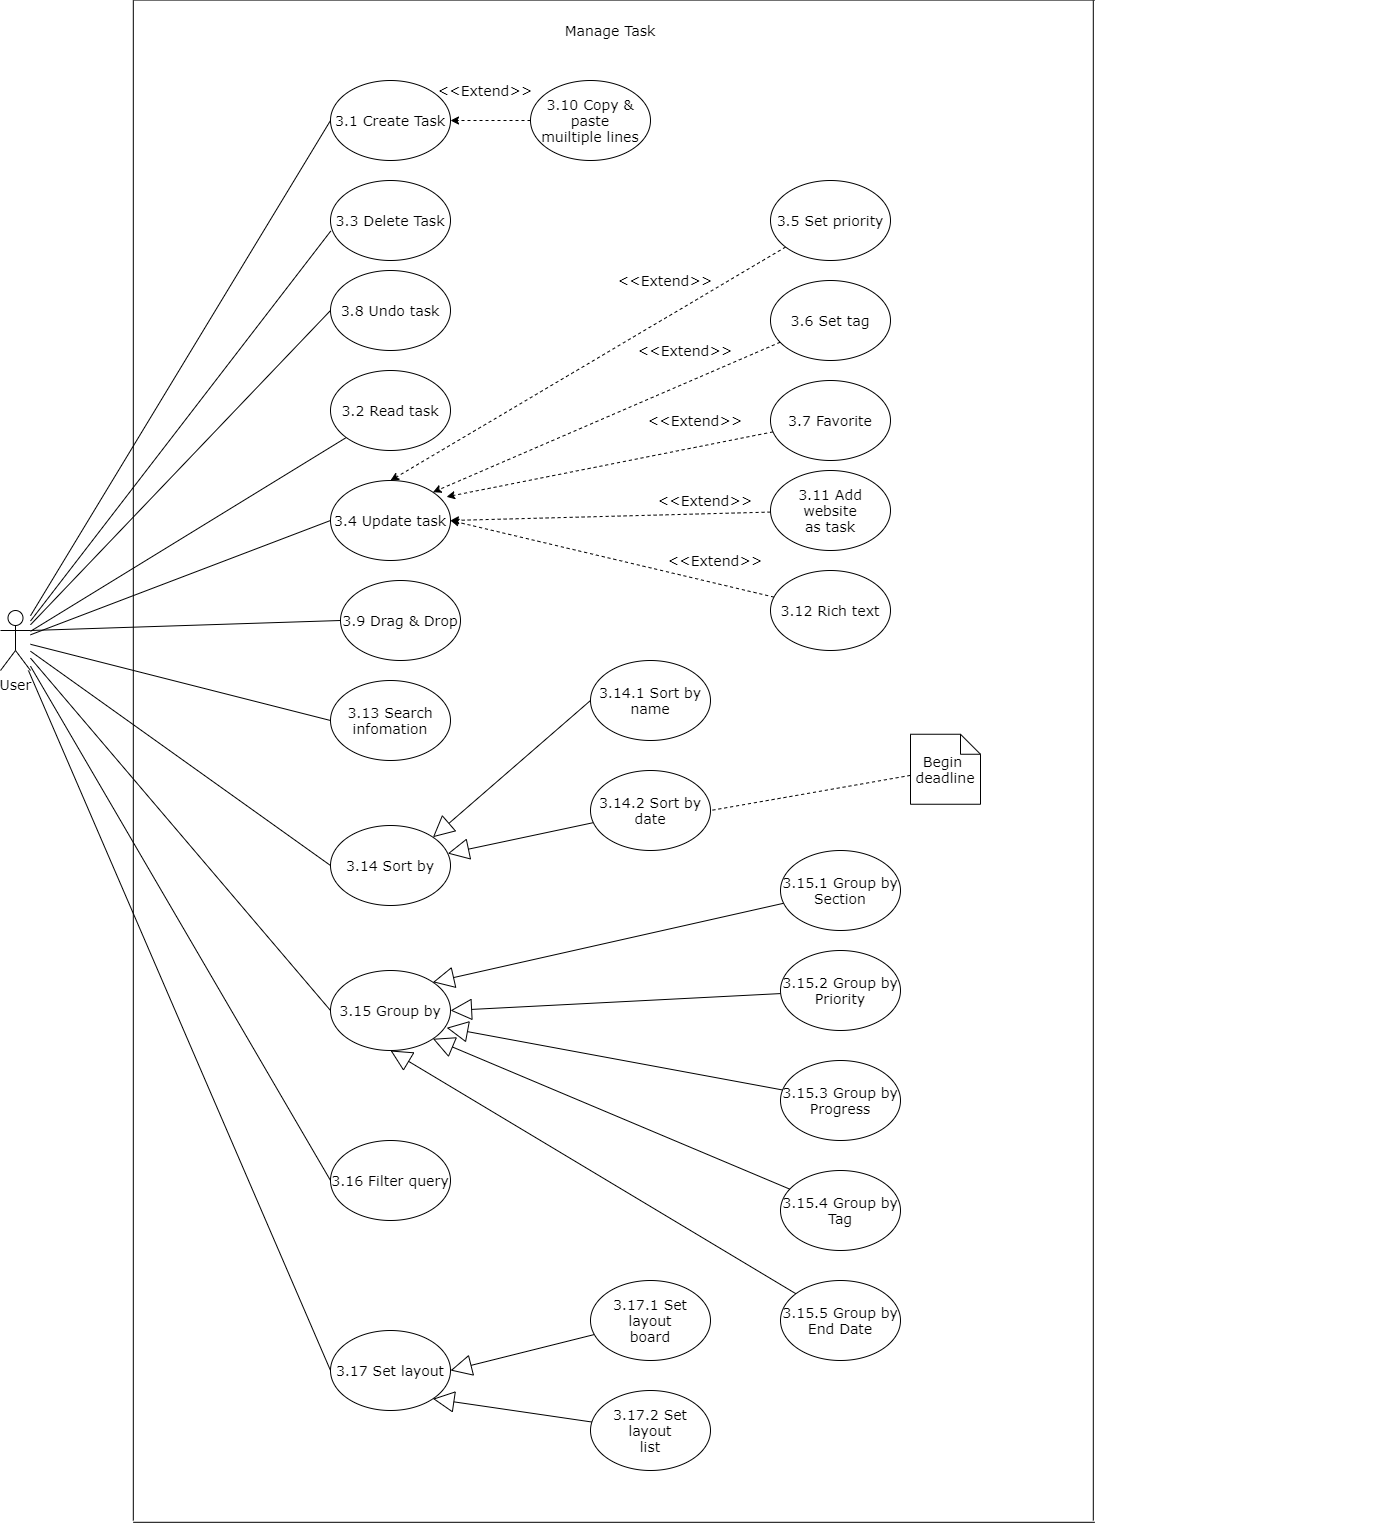

The diagram above was exported from draw.io. Its source (the exported page's mxGraphModel, read from the mxfile embedded in the PNG):
<mxGraphModel dx="1240" dy="1858" grid="1" gridSize="10" guides="1" tooltips="1" connect="1" arrows="1" fold="1" page="1" pageScale="1" pageWidth="827" pageHeight="1169" math="0" shadow="0">
  <root>
    <mxCell id="0" />
    <mxCell id="1" parent="0" />
    <mxCell id="AmktPp6znx14AWpyXF8o-28" style="edgeStyle=none;rounded=0;orthogonalLoop=1;jettySize=auto;html=1;entryX=0;entryY=0.5;entryDx=0;entryDy=0;endArrow=none;endFill=0;fontSize=14;fontFamily=Verdana;" parent="1" source="AmktPp6znx14AWpyXF8o-3" target="9i3tY1a-r9XQjB2fd8pw-3" edge="1">
      <mxGeometry relative="1" as="geometry">
        <mxPoint x="300" y="-35" as="targetPoint" />
      </mxGeometry>
    </mxCell>
    <mxCell id="AmktPp6znx14AWpyXF8o-41" style="edgeStyle=none;rounded=0;orthogonalLoop=1;jettySize=auto;html=1;entryX=0;entryY=0.5;entryDx=0;entryDy=0;endArrow=none;endFill=0;fontSize=14;fontFamily=Verdana;" parent="1" source="AmktPp6znx14AWpyXF8o-3" target="AmktPp6znx14AWpyXF8o-30" edge="1">
      <mxGeometry relative="1" as="geometry" />
    </mxCell>
    <mxCell id="AmktPp6znx14AWpyXF8o-42" style="edgeStyle=none;rounded=0;orthogonalLoop=1;jettySize=auto;html=1;entryX=0;entryY=0.5;entryDx=0;entryDy=0;endArrow=none;endFill=0;fontSize=14;fontFamily=Verdana;" parent="1" source="AmktPp6znx14AWpyXF8o-3" target="AmktPp6znx14AWpyXF8o-31" edge="1">
      <mxGeometry relative="1" as="geometry" />
    </mxCell>
    <mxCell id="AmktPp6znx14AWpyXF8o-43" style="edgeStyle=none;rounded=0;orthogonalLoop=1;jettySize=auto;html=1;entryX=0;entryY=0.5;entryDx=0;entryDy=0;endArrow=none;endFill=0;fontSize=14;fontFamily=Verdana;" parent="1" source="AmktPp6znx14AWpyXF8o-3" target="AmktPp6znx14AWpyXF8o-33" edge="1">
      <mxGeometry relative="1" as="geometry" />
    </mxCell>
    <mxCell id="AmktPp6znx14AWpyXF8o-44" style="edgeStyle=none;rounded=0;orthogonalLoop=1;jettySize=auto;html=1;entryX=0;entryY=0.5;entryDx=0;entryDy=0;endArrow=none;endFill=0;fontSize=14;fontFamily=Verdana;" parent="1" source="AmktPp6znx14AWpyXF8o-3" target="AmktPp6znx14AWpyXF8o-39" edge="1">
      <mxGeometry relative="1" as="geometry" />
    </mxCell>
    <mxCell id="AmktPp6znx14AWpyXF8o-45" style="edgeStyle=none;rounded=0;orthogonalLoop=1;jettySize=auto;html=1;entryX=0;entryY=0.5;entryDx=0;entryDy=0;endArrow=none;endFill=0;fontSize=14;fontFamily=Verdana;" parent="1" source="AmktPp6znx14AWpyXF8o-3" target="AmktPp6znx14AWpyXF8o-40" edge="1">
      <mxGeometry relative="1" as="geometry" />
    </mxCell>
    <mxCell id="9i3tY1a-r9XQjB2fd8pw-5" style="rounded=0;orthogonalLoop=1;jettySize=auto;html=1;entryX=0.002;entryY=0.632;entryDx=0;entryDy=0;entryPerimeter=0;endArrow=none;endFill=0;" edge="1" parent="1" source="AmktPp6znx14AWpyXF8o-3" target="9i3tY1a-r9XQjB2fd8pw-4">
      <mxGeometry relative="1" as="geometry" />
    </mxCell>
    <mxCell id="9i3tY1a-r9XQjB2fd8pw-6" style="edgeStyle=none;rounded=0;orthogonalLoop=1;jettySize=auto;html=1;entryX=0;entryY=0.5;entryDx=0;entryDy=0;endArrow=none;endFill=0;" edge="1" parent="1" source="AmktPp6znx14AWpyXF8o-3" target="AmktPp6znx14AWpyXF8o-14">
      <mxGeometry relative="1" as="geometry" />
    </mxCell>
    <mxCell id="9i3tY1a-r9XQjB2fd8pw-8" style="edgeStyle=none;rounded=0;orthogonalLoop=1;jettySize=auto;html=1;entryX=0;entryY=0.5;entryDx=0;entryDy=0;endArrow=none;endFill=0;" edge="1" parent="1" source="AmktPp6znx14AWpyXF8o-3" target="9i3tY1a-r9XQjB2fd8pw-7">
      <mxGeometry relative="1" as="geometry" />
    </mxCell>
    <mxCell id="AmktPp6znx14AWpyXF8o-3" value="User" style="shape=umlActor;verticalLabelPosition=bottom;verticalAlign=top;html=1;outlineConnect=0;fontSize=14;fontFamily=Verdana;" parent="1" vertex="1">
      <mxGeometry y="330" width="30" height="60" as="geometry" />
    </mxCell>
    <mxCell id="AmktPp6znx14AWpyXF8o-20" style="edgeStyle=none;rounded=0;orthogonalLoop=1;jettySize=auto;html=1;dashed=1;endArrow=classic;endFill=1;fontSize=14;fontFamily=Verdana;entryX=0.5;entryY=0;entryDx=0;entryDy=0;" parent="1" source="AmktPp6znx14AWpyXF8o-12" target="9i3tY1a-r9XQjB2fd8pw-7" edge="1">
      <mxGeometry relative="1" as="geometry">
        <mxPoint x="695.0006694931949" y="-94.14987391959335" as="targetPoint" />
      </mxGeometry>
    </mxCell>
    <mxCell id="AmktPp6znx14AWpyXF8o-12" value="3.5 Set priority" style="ellipse;whiteSpace=wrap;html=1;fontSize=14;fontFamily=Verdana;" parent="1" vertex="1">
      <mxGeometry x="770" y="-100" width="120" height="80" as="geometry" />
    </mxCell>
    <mxCell id="AmktPp6znx14AWpyXF8o-21" style="edgeStyle=none;rounded=0;orthogonalLoop=1;jettySize=auto;html=1;entryX=1;entryY=0;entryDx=0;entryDy=0;dashed=1;endArrow=classic;endFill=1;fontSize=14;fontFamily=Verdana;" parent="1" source="AmktPp6znx14AWpyXF8o-13" target="9i3tY1a-r9XQjB2fd8pw-7" edge="1">
      <mxGeometry relative="1" as="geometry">
        <mxPoint x="717.9000000000001" y="-19.249999999999773" as="targetPoint" />
      </mxGeometry>
    </mxCell>
    <mxCell id="AmktPp6znx14AWpyXF8o-13" value="3.6 Set tag" style="ellipse;whiteSpace=wrap;html=1;fontSize=14;fontFamily=Verdana;" parent="1" vertex="1">
      <mxGeometry x="770" width="120" height="80" as="geometry" />
    </mxCell>
    <mxCell id="AmktPp6znx14AWpyXF8o-14" value="3.8 Undo task" style="ellipse;whiteSpace=wrap;html=1;fontSize=14;fontFamily=Verdana;" parent="1" vertex="1">
      <mxGeometry x="330" y="-10" width="120" height="80" as="geometry" />
    </mxCell>
    <mxCell id="AmktPp6znx14AWpyXF8o-23" style="edgeStyle=none;rounded=0;orthogonalLoop=1;jettySize=auto;html=1;dashed=1;endArrow=classic;endFill=1;fontSize=14;fontFamily=Verdana;entryX=0.967;entryY=0.204;entryDx=0;entryDy=0;entryPerimeter=0;" parent="1" source="AmktPp6znx14AWpyXF8o-15" target="9i3tY1a-r9XQjB2fd8pw-7" edge="1">
      <mxGeometry relative="1" as="geometry">
        <mxPoint x="685.4981507372613" y="33.64723583260229" as="targetPoint" />
      </mxGeometry>
    </mxCell>
    <mxCell id="AmktPp6znx14AWpyXF8o-15" value="3.7 Favorite" style="ellipse;whiteSpace=wrap;html=1;fontSize=14;fontFamily=Verdana;" parent="1" vertex="1">
      <mxGeometry x="770" y="100" width="120" height="80" as="geometry" />
    </mxCell>
    <mxCell id="AmktPp6znx14AWpyXF8o-16" value="3.9 Drag &amp;amp; Drop" style="ellipse;whiteSpace=wrap;html=1;fontSize=14;fontFamily=Verdana;" parent="1" vertex="1">
      <mxGeometry x="340" y="300" width="120" height="80" as="geometry" />
    </mxCell>
    <mxCell id="AmktPp6znx14AWpyXF8o-25" style="edgeStyle=none;rounded=0;orthogonalLoop=1;jettySize=auto;html=1;dashed=1;endArrow=classic;endFill=1;fontSize=14;fontFamily=Verdana;entryX=1;entryY=0.5;entryDx=0;entryDy=0;" parent="1" source="AmktPp6znx14AWpyXF8o-17" target="9i3tY1a-r9XQjB2fd8pw-3" edge="1">
      <mxGeometry relative="1" as="geometry">
        <mxPoint x="780" y="180" as="targetPoint" />
      </mxGeometry>
    </mxCell>
    <mxCell id="AmktPp6znx14AWpyXF8o-17" value="3.10 Copy &amp;amp; paste&lt;br style=&quot;font-size: 14px&quot;&gt;muiltiple lines" style="ellipse;whiteSpace=wrap;html=1;fontSize=14;fontFamily=Verdana;" parent="1" vertex="1">
      <mxGeometry x="530" y="-200" width="120" height="80" as="geometry" />
    </mxCell>
    <mxCell id="AmktPp6znx14AWpyXF8o-26" style="edgeStyle=none;rounded=0;orthogonalLoop=1;jettySize=auto;html=1;dashed=1;endArrow=classic;endFill=1;fontSize=14;fontFamily=Verdana;entryX=1;entryY=0.5;entryDx=0;entryDy=0;" parent="1" source="AmktPp6znx14AWpyXF8o-18" target="9i3tY1a-r9XQjB2fd8pw-7" edge="1">
      <mxGeometry relative="1" as="geometry">
        <mxPoint x="790" y="196" as="targetPoint" />
      </mxGeometry>
    </mxCell>
    <mxCell id="AmktPp6znx14AWpyXF8o-18" value="3.11 Add website&lt;br style=&quot;font-size: 14px&quot;&gt;as task" style="ellipse;whiteSpace=wrap;html=1;fontSize=14;fontFamily=Verdana;" parent="1" vertex="1">
      <mxGeometry x="770" y="190" width="120" height="80" as="geometry" />
    </mxCell>
    <mxCell id="AmktPp6znx14AWpyXF8o-27" style="edgeStyle=none;rounded=0;orthogonalLoop=1;jettySize=auto;html=1;dashed=1;endArrow=classic;endFill=1;fontSize=14;fontFamily=Verdana;entryX=1;entryY=0.5;entryDx=0;entryDy=0;" parent="1" source="AmktPp6znx14AWpyXF8o-19" target="9i3tY1a-r9XQjB2fd8pw-7" edge="1">
      <mxGeometry relative="1" as="geometry">
        <mxPoint x="750" y="250" as="targetPoint" />
      </mxGeometry>
    </mxCell>
    <mxCell id="AmktPp6znx14AWpyXF8o-19" value="3.12 Rich text" style="ellipse;whiteSpace=wrap;html=1;fontSize=14;fontFamily=Verdana;" parent="1" vertex="1">
      <mxGeometry x="770" y="290" width="120" height="80" as="geometry" />
    </mxCell>
    <mxCell id="AmktPp6znx14AWpyXF8o-30" value="3.13 Search infomation" style="ellipse;whiteSpace=wrap;html=1;fontSize=14;fontFamily=Verdana;" parent="1" vertex="1">
      <mxGeometry x="330" y="400" width="120" height="80" as="geometry" />
    </mxCell>
    <mxCell id="AmktPp6znx14AWpyXF8o-46" style="edgeStyle=none;rounded=0;orthogonalLoop=1;jettySize=auto;html=1;entryX=1;entryY=0;entryDx=0;entryDy=0;endArrow=block;endFill=0;fontSize=14;endSize=19;exitX=0;exitY=0.5;exitDx=0;exitDy=0;fontFamily=Verdana;" parent="1" source="AmktPp6znx14AWpyXF8o-32" target="AmktPp6znx14AWpyXF8o-31" edge="1">
      <mxGeometry relative="1" as="geometry" />
    </mxCell>
    <mxCell id="AmktPp6znx14AWpyXF8o-31" value="3.14 Sort by" style="ellipse;whiteSpace=wrap;html=1;fontSize=14;fontFamily=Verdana;" parent="1" vertex="1">
      <mxGeometry x="330" y="545" width="120" height="80" as="geometry" />
    </mxCell>
    <mxCell id="AmktPp6znx14AWpyXF8o-32" value="3.14.1 Sort by&lt;br style=&quot;font-size: 14px&quot;&gt;name" style="ellipse;whiteSpace=wrap;html=1;fontSize=14;fontFamily=Verdana;" parent="1" vertex="1">
      <mxGeometry x="590" y="380" width="120" height="80" as="geometry" />
    </mxCell>
    <mxCell id="AmktPp6znx14AWpyXF8o-33" value="3.15 Group by" style="ellipse;whiteSpace=wrap;html=1;fontSize=14;fontFamily=Verdana;" parent="1" vertex="1">
      <mxGeometry x="330" y="690" width="120" height="80" as="geometry" />
    </mxCell>
    <mxCell id="AmktPp6znx14AWpyXF8o-47" style="edgeStyle=none;rounded=0;orthogonalLoop=1;jettySize=auto;html=1;endArrow=block;endFill=0;endSize=19;fontSize=14;fontFamily=Verdana;" parent="1" source="AmktPp6znx14AWpyXF8o-34" target="AmktPp6znx14AWpyXF8o-31" edge="1">
      <mxGeometry relative="1" as="geometry" />
    </mxCell>
    <mxCell id="AmktPp6znx14AWpyXF8o-34" value="3.14.2 Sort by&lt;br style=&quot;font-size: 14px&quot;&gt;date" style="ellipse;whiteSpace=wrap;html=1;fontSize=14;fontFamily=Verdana;" parent="1" vertex="1">
      <mxGeometry x="590" y="490" width="120" height="80" as="geometry" />
    </mxCell>
    <mxCell id="AmktPp6znx14AWpyXF8o-48" style="edgeStyle=none;rounded=0;orthogonalLoop=1;jettySize=auto;html=1;entryX=1;entryY=0;entryDx=0;entryDy=0;endArrow=block;endFill=0;endSize=19;fontSize=14;fontFamily=Verdana;" parent="1" source="AmktPp6znx14AWpyXF8o-35" target="AmktPp6znx14AWpyXF8o-33" edge="1">
      <mxGeometry relative="1" as="geometry" />
    </mxCell>
    <mxCell id="AmktPp6znx14AWpyXF8o-35" value="3.15.1 Group by&lt;br style=&quot;font-size: 14px&quot;&gt;Section" style="ellipse;whiteSpace=wrap;html=1;fontSize=14;fontFamily=Verdana;" parent="1" vertex="1">
      <mxGeometry x="780" y="570" width="120" height="80" as="geometry" />
    </mxCell>
    <mxCell id="AmktPp6znx14AWpyXF8o-49" style="edgeStyle=none;rounded=0;orthogonalLoop=1;jettySize=auto;html=1;entryX=1;entryY=0.5;entryDx=0;entryDy=0;endArrow=block;endFill=0;endSize=19;fontSize=14;fontFamily=Verdana;" parent="1" source="AmktPp6znx14AWpyXF8o-36" target="AmktPp6znx14AWpyXF8o-33" edge="1">
      <mxGeometry relative="1" as="geometry" />
    </mxCell>
    <mxCell id="AmktPp6znx14AWpyXF8o-36" value="3.15.2 Group by&lt;br style=&quot;font-size: 14px&quot;&gt;Priority" style="ellipse;whiteSpace=wrap;html=1;fontSize=14;fontFamily=Verdana;" parent="1" vertex="1">
      <mxGeometry x="780" y="670" width="120" height="80" as="geometry" />
    </mxCell>
    <mxCell id="AmktPp6znx14AWpyXF8o-50" style="edgeStyle=none;rounded=0;orthogonalLoop=1;jettySize=auto;html=1;entryX=0.968;entryY=0.716;entryDx=0;entryDy=0;entryPerimeter=0;endArrow=block;endFill=0;endSize=19;fontSize=14;fontFamily=Verdana;" parent="1" source="AmktPp6znx14AWpyXF8o-37" target="AmktPp6znx14AWpyXF8o-33" edge="1">
      <mxGeometry relative="1" as="geometry" />
    </mxCell>
    <mxCell id="AmktPp6znx14AWpyXF8o-37" value="3.15.3 Group by&lt;br style=&quot;font-size: 14px&quot;&gt;Progress" style="ellipse;whiteSpace=wrap;html=1;fontSize=14;fontFamily=Verdana;" parent="1" vertex="1">
      <mxGeometry x="780" y="780" width="120" height="80" as="geometry" />
    </mxCell>
    <mxCell id="AmktPp6znx14AWpyXF8o-51" style="edgeStyle=none;rounded=0;orthogonalLoop=1;jettySize=auto;html=1;entryX=1;entryY=1;entryDx=0;entryDy=0;endArrow=block;endFill=0;endSize=19;fontSize=14;fontFamily=Verdana;" parent="1" source="AmktPp6znx14AWpyXF8o-38" target="AmktPp6znx14AWpyXF8o-33" edge="1">
      <mxGeometry relative="1" as="geometry" />
    </mxCell>
    <mxCell id="AmktPp6znx14AWpyXF8o-38" value="3.15.4 Group by&lt;br style=&quot;font-size: 14px&quot;&gt;Tag" style="ellipse;whiteSpace=wrap;html=1;fontSize=14;fontFamily=Verdana;" parent="1" vertex="1">
      <mxGeometry x="780" y="890" width="120" height="80" as="geometry" />
    </mxCell>
    <mxCell id="AmktPp6znx14AWpyXF8o-39" value="3.16 Filter query" style="ellipse;whiteSpace=wrap;html=1;fontSize=14;fontFamily=Verdana;" parent="1" vertex="1">
      <mxGeometry x="330" y="860" width="120" height="80" as="geometry" />
    </mxCell>
    <mxCell id="AmktPp6znx14AWpyXF8o-40" value="3.17 Set layout" style="ellipse;whiteSpace=wrap;html=1;fontSize=14;fontFamily=Verdana;" parent="1" vertex="1">
      <mxGeometry x="330" y="1050" width="120" height="80" as="geometry" />
    </mxCell>
    <mxCell id="AmktPp6znx14AWpyXF8o-54" style="edgeStyle=none;rounded=0;orthogonalLoop=1;jettySize=auto;html=1;entryX=1;entryY=0.5;entryDx=0;entryDy=0;endArrow=block;endFill=0;endSize=19;fontSize=14;fontFamily=Verdana;" parent="1" source="AmktPp6znx14AWpyXF8o-52" target="AmktPp6znx14AWpyXF8o-40" edge="1">
      <mxGeometry relative="1" as="geometry" />
    </mxCell>
    <mxCell id="AmktPp6znx14AWpyXF8o-52" value="3.17.1 Set layout&lt;br style=&quot;font-size: 14px&quot;&gt;board" style="ellipse;whiteSpace=wrap;html=1;fontSize=14;fontFamily=Verdana;" parent="1" vertex="1">
      <mxGeometry x="590" y="1000" width="120" height="80" as="geometry" />
    </mxCell>
    <mxCell id="AmktPp6znx14AWpyXF8o-55" style="edgeStyle=none;rounded=0;orthogonalLoop=1;jettySize=auto;html=1;entryX=1;entryY=1;entryDx=0;entryDy=0;endArrow=block;endFill=0;endSize=19;fontSize=14;fontFamily=Verdana;" parent="1" source="AmktPp6znx14AWpyXF8o-53" target="AmktPp6znx14AWpyXF8o-40" edge="1">
      <mxGeometry relative="1" as="geometry" />
    </mxCell>
    <mxCell id="AmktPp6znx14AWpyXF8o-53" value="3.17.2 Set layout&lt;br style=&quot;font-size: 14px&quot;&gt;list" style="ellipse;whiteSpace=wrap;html=1;fontSize=14;fontFamily=Verdana;" parent="1" vertex="1">
      <mxGeometry x="590" y="1110" width="120" height="80" as="geometry" />
    </mxCell>
    <mxCell id="xmjHQxzLDzU9wkWUHQjA-4" style="edgeStyle=none;rounded=0;orthogonalLoop=1;jettySize=auto;html=1;entryX=1;entryY=0.5;entryDx=0;entryDy=0;dashed=1;endArrow=none;endFill=0;fontFamily=Verdana;fontSize=14;" parent="1" source="xmjHQxzLDzU9wkWUHQjA-3" target="AmktPp6znx14AWpyXF8o-34" edge="1">
      <mxGeometry relative="1" as="geometry" />
    </mxCell>
    <mxCell id="xmjHQxzLDzU9wkWUHQjA-3" value="Begin&amp;nbsp;&lt;br style=&quot;font-size: 14px;&quot;&gt;deadline" style="shape=note;size=20;whiteSpace=wrap;html=1;fontSize=14;fontFamily=Verdana;" parent="1" vertex="1">
      <mxGeometry x="910" y="453.75" width="70" height="70" as="geometry" />
    </mxCell>
    <mxCell id="xmjHQxzLDzU9wkWUHQjA-7" style="edgeStyle=none;rounded=0;orthogonalLoop=1;jettySize=auto;html=1;entryX=0.5;entryY=1;entryDx=0;entryDy=0;endArrow=block;endFill=0;endSize=19;fontFamily=Verdana;fontSize=14;" parent="1" source="xmjHQxzLDzU9wkWUHQjA-6" target="AmktPp6znx14AWpyXF8o-33" edge="1">
      <mxGeometry relative="1" as="geometry" />
    </mxCell>
    <mxCell id="xmjHQxzLDzU9wkWUHQjA-6" value="3.15.5 Group by&lt;br style=&quot;font-size: 14px&quot;&gt;End Date" style="ellipse;whiteSpace=wrap;html=1;fontSize=14;fontFamily=Verdana;" parent="1" vertex="1">
      <mxGeometry x="780" y="1000" width="120" height="80" as="geometry" />
    </mxCell>
    <mxCell id="xmjHQxzLDzU9wkWUHQjA-8" value="&amp;lt;&amp;lt;Extend&amp;gt;&amp;gt;" style="text;html=1;strokeColor=none;fillColor=none;align=center;verticalAlign=middle;whiteSpace=wrap;rounded=0;fontFamily=Verdana;fontSize=14;" parent="1" vertex="1">
      <mxGeometry x="670" y="270" width="90" height="20" as="geometry" />
    </mxCell>
    <mxCell id="xmjHQxzLDzU9wkWUHQjA-9" value="&amp;lt;&amp;lt;Extend&amp;gt;&amp;gt;" style="text;html=1;strokeColor=none;fillColor=none;align=center;verticalAlign=middle;whiteSpace=wrap;rounded=0;fontFamily=Verdana;fontSize=14;" parent="1" vertex="1">
      <mxGeometry x="440" y="-200" width="90" height="20" as="geometry" />
    </mxCell>
    <mxCell id="xmjHQxzLDzU9wkWUHQjA-10" value="&amp;lt;&amp;lt;Extend&amp;gt;&amp;gt;" style="text;html=1;strokeColor=none;fillColor=none;align=center;verticalAlign=middle;whiteSpace=wrap;rounded=0;fontFamily=Verdana;fontSize=14;" parent="1" vertex="1">
      <mxGeometry x="650" y="130" width="90" height="20" as="geometry" />
    </mxCell>
    <mxCell id="xmjHQxzLDzU9wkWUHQjA-11" value="&amp;lt;&amp;lt;Extend&amp;gt;&amp;gt;" style="text;html=1;strokeColor=none;fillColor=none;align=center;verticalAlign=middle;whiteSpace=wrap;rounded=0;fontFamily=Verdana;fontSize=14;" parent="1" vertex="1">
      <mxGeometry x="620" y="-10" width="90" height="20" as="geometry" />
    </mxCell>
    <mxCell id="xmjHQxzLDzU9wkWUHQjA-13" value="&amp;lt;&amp;lt;Extend&amp;gt;&amp;gt;" style="text;html=1;strokeColor=none;fillColor=none;align=center;verticalAlign=middle;whiteSpace=wrap;rounded=0;fontFamily=Verdana;fontSize=14;" parent="1" vertex="1">
      <mxGeometry x="660" y="210" width="90" height="20" as="geometry" />
    </mxCell>
    <mxCell id="xmjHQxzLDzU9wkWUHQjA-15" value="&amp;lt;&amp;lt;Extend&amp;gt;&amp;gt;" style="text;html=1;strokeColor=none;fillColor=none;align=center;verticalAlign=middle;whiteSpace=wrap;rounded=0;fontFamily=Verdana;fontSize=14;" parent="1" vertex="1">
      <mxGeometry x="640" y="60" width="90" height="20" as="geometry" />
    </mxCell>
    <mxCell id="xmjHQxzLDzU9wkWUHQjA-17" value="Manage Task" style="text;html=1;strokeColor=none;fillColor=none;align=center;verticalAlign=middle;whiteSpace=wrap;rounded=0;fontFamily=Verdana;fontSize=14;" parent="1" vertex="1">
      <mxGeometry x="550" y="-260" width="120" height="20" as="geometry" />
    </mxCell>
    <mxCell id="9i3tY1a-r9XQjB2fd8pw-1" value="" style="group" vertex="1" connectable="0" parent="1">
      <mxGeometry x="130" y="-280" width="1247.44" height="1520" as="geometry" />
    </mxCell>
    <mxCell id="AmktPp6znx14AWpyXF8o-6" value="" style="shape=partialRectangle;whiteSpace=wrap;html=1;top=0;bottom=0;fillColor=none;fontSize=14;fontFamily=Verdana;" parent="9i3tY1a-r9XQjB2fd8pw-1" vertex="1">
      <mxGeometry x="2.80500000000012" width="959.9999999999999" height="1520.0000000000005" as="geometry" />
    </mxCell>
    <mxCell id="AmktPp6znx14AWpyXF8o-7" value="" style="shape=partialRectangle;whiteSpace=wrap;html=1;top=0;bottom=0;fillColor=none;rotation=90;fontSize=14;fontFamily=Verdana;" parent="9i3tY1a-r9XQjB2fd8pw-1" vertex="1">
      <mxGeometry x="-277.6" y="279.97" width="1522.24" height="961.42" as="geometry" />
    </mxCell>
    <mxCell id="9i3tY1a-r9XQjB2fd8pw-2" style="edgeStyle=none;rounded=0;orthogonalLoop=1;jettySize=auto;html=1;entryX=0;entryY=0.5;entryDx=0;entryDy=0;endArrow=none;endFill=0;fontSize=14;fontFamily=Verdana;exitX=1;exitY=0.3333333333333333;exitDx=0;exitDy=0;exitPerimeter=0;" edge="1" parent="1" source="AmktPp6znx14AWpyXF8o-3" target="AmktPp6znx14AWpyXF8o-16">
      <mxGeometry relative="1" as="geometry">
        <mxPoint x="40" y="370.9523809523812" as="sourcePoint" />
        <mxPoint x="340" y="390" as="targetPoint" />
      </mxGeometry>
    </mxCell>
    <mxCell id="9i3tY1a-r9XQjB2fd8pw-3" value="3.1 Create Task" style="ellipse;whiteSpace=wrap;html=1;fontSize=14;fontFamily=Verdana;" vertex="1" parent="1">
      <mxGeometry x="330" y="-200" width="120" height="80" as="geometry" />
    </mxCell>
    <mxCell id="9i3tY1a-r9XQjB2fd8pw-4" value="3.3 Delete Task" style="ellipse;whiteSpace=wrap;html=1;fontSize=14;fontFamily=Verdana;" vertex="1" parent="1">
      <mxGeometry x="330" y="-100" width="120" height="80" as="geometry" />
    </mxCell>
    <mxCell id="9i3tY1a-r9XQjB2fd8pw-7" value="3.4 Update task" style="ellipse;whiteSpace=wrap;html=1;fontSize=14;fontFamily=Verdana;" vertex="1" parent="1">
      <mxGeometry x="330" y="200" width="120" height="80" as="geometry" />
    </mxCell>
    <mxCell id="9i3tY1a-r9XQjB2fd8pw-15" style="edgeStyle=none;rounded=0;orthogonalLoop=1;jettySize=auto;html=1;endArrow=none;endFill=0;" edge="1" parent="1" source="9i3tY1a-r9XQjB2fd8pw-14" target="AmktPp6znx14AWpyXF8o-3">
      <mxGeometry relative="1" as="geometry" />
    </mxCell>
    <mxCell id="9i3tY1a-r9XQjB2fd8pw-14" value="3.2 Read task" style="ellipse;whiteSpace=wrap;html=1;fontSize=14;fontFamily=Verdana;" vertex="1" parent="1">
      <mxGeometry x="330" y="90" width="120" height="80" as="geometry" />
    </mxCell>
  </root>
</mxGraphModel>